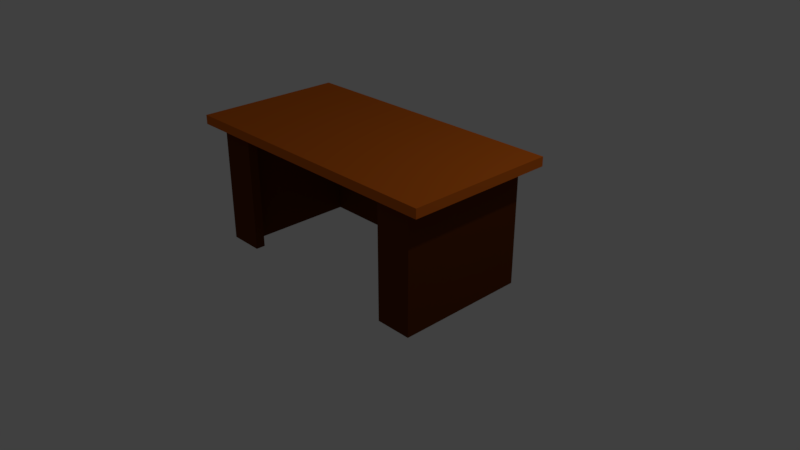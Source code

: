 # Source: desk.blend  (saved by Blender 2.79.0; exported with 4.5.12 LTS)
import bpy
from mathutils import Matrix  # noqa: F401  (used for matrix-valued properties, if any)

bpy.ops.wm.read_factory_settings(use_empty=True)
scene = bpy.context.scene
scene.name = 'Scene'

# ---- collections
col_collection_1 = bpy.data.collections.new('Collection 1'); scene.collection.children.link(col_collection_1)

# ---- materials (node trees are filled in below, after node groups)
mat_dark_brown = bpy.data.materials.new('Dark Brown')
mat_dark_brown.alpha_threshold = 0.0
mat_dark_brown.use_transparent_shadow = False
mat_dark_brown.diffuse_color = (0.1195, 0.02956, 0.004025, 1.0)
mat_dark_brown.roughness = 0.5
mat_dark_brown.specular_intensity = 0.0
mat_dark_brown.line_color = (0.0, 0.0, 0.0, 1.0)
mat_light_brown = bpy.data.materials.new('Light Brown')
mat_light_brown.alpha_threshold = 0.0
mat_light_brown.use_transparent_shadow = False
mat_light_brown.diffuse_color = (0.686, 0.1465, 0.01199, 1.0)
mat_light_brown.roughness = 0.5
mat_light_brown.specular_intensity = 0.0

# ---- material node trees

# ---- world
world_world = bpy.data.worlds.new('World'); scene.world = world_world
world_world.color = (0.05088, 0.05088, 0.05088)
world_world.use_sun_shadow = False
world_world.sun_shadow_jitter_overblur = 0.0
world_world.cycles.sampling_method = 'MANUAL'

# ---- cameras
cam_camera = bpy.data.cameras.new('Camera')
cam_camera.clip_end = 100.0
cam_camera.lens = 35.0
cam_camera.sensor_width = 32.0
cam_camera.sensor_height = 18.0
cam_camera.ortho_scale = 7.314
cam_camera.dof.focus_distance = 0.0
cam_camera.dof.aperture_fstop = 128.0

# ---- lights
light_lamp = bpy.data.lights.new('Lamp', 'POINT')
light_lamp.transmission_factor = 0.0
light_lamp.cutoff_distance = 30.0
light_lamp.energy = 100.0
light_lamp.shadow_buffer_clip_start = 1.001
light_lamp.shadow_soft_size = 0.1
light_lamp.shadow_maximum_resolution = 0.006
light_lamp.use_absolute_resolution = True

# ---- meshes
me_cube = bpy.data.meshes.new('Cube')
me_cube.from_pydata([(1.911, 0.9614, 1.519), (1.911, -1.039, 1.519), (-1.911, -1.039, 1.519), (-1.911, 0.9614, 1.519), (1.911, 0.9614, 1.64), (1.911, -1.039, 1.64), (-1.911, -1.039, 1.64), (-1.911, 0.9614, 1.64), (1.911, -0.03859, 1.519), (1.013e-06, 0.9614, 1.519), (7.749e-07, -1.039, 1.519), (-1.911, -0.03859, 1.519), (7.749e-07, -0.03859, 1.519), (1.911, -0.5386, 1.519), (-0.9556, 0.9614, 1.519), (-0.9556, -1.039, 1.519), (-1.911, 0.4614, 1.519), (1.911, 0.4614, 1.519), (0.9556, 0.9614, 1.519), (0.9556, -1.039, 1.519), (-1.911, -0.5386, 1.519), (-0.9556, -0.03859, 1.519), (0.9556, -0.03859, 1.519), (8.941e-07, 0.4614, 1.519), (7.749e-07, -0.5386, 1.519), (0.9556, -0.5386, 1.519), (0.9556, 0.4614, 1.519), (-0.9556, 0.4614, 1.519), (-0.9556, -0.5386, 1.519), (1.911, -0.7886, 1.519), (-1.433, 0.9614, 1.519), (-1.433, -1.039, 1.519), (-1.911, 0.7114, 1.519), (1.911, 0.2114, 1.519), (0.4778, 0.9614, 1.519), (0.4778, -1.039, 1.519), (-1.911, -0.2886, 1.519), (-1.433, -0.03859, 1.519), (0.4778, -0.03859, 1.519), (9.537e-07, 0.7114, 1.519), (7.749e-07, -0.2886, 1.519), (1.911, -0.2886, 1.519), (-0.4778, 0.9614, 1.519), (-0.4778, -1.039, 1.519), (-1.911, 0.2114, 1.519), (1.911, 0.7114, 1.519), (1.433, 0.9614, 1.519), (1.433, -1.039, 1.519), (-1.911, -0.7886, 1.519), (-0.4778, -0.03859, 1.519), (1.433, -0.03859, 1.519), (8.345e-07, 0.2114, 1.519), (7.749e-07, -0.7886, 1.519), (0.4778, -0.5386, 1.519), (1.433, -0.5386, 1.519), (0.9556, -0.2886, 1.519), (0.9556, -0.7886, 1.519), (0.4778, 0.4614, 1.519), (1.433, 0.4614, 1.519), (0.9556, 0.7114, 1.519), (0.9556, 0.2114, 1.519), (-1.433, 0.4614, 1.519), (-0.4778, 0.4614, 1.519), (-0.9556, 0.7114, 1.519), (-0.9556, 0.2114, 1.519), (-1.433, -0.5386, 1.519), (-0.4778, -0.5386, 1.519), (-0.9556, -0.2886, 1.519), (-0.9556, -0.7886, 1.519), (-0.4778, -0.7886, 1.519), (-0.4778, -0.2886, 1.519), (-1.433, -0.2886, 1.519), (-0.4778, 0.2114, 1.519), (-0.4778, 0.7114, 1.519), (-1.433, 0.7114, 1.519), (1.433, 0.2114, 1.519), (1.433, 0.7114, 1.519), (0.4778, 0.7114, 1.519), (1.433, -0.7886, 1.519), (1.433, -0.2886, 1.519), (0.4778, -0.2886, 1.519), (0.4778, -0.7886, 1.519), (0.4778, 0.2114, 1.519), (-1.433, 0.2114, 1.519), (-1.433, -0.7886, 1.519), (1.911, -0.9136, 1.519), (-1.672, 0.9614, 1.519), (-1.672, -1.039, 1.519), (-1.911, 0.8364, 1.519), (1.911, 0.08641, 1.519), (0.2389, 0.9614, 1.519), (0.2389, -1.039, 1.519), (-1.911, -0.1636, 1.519), (-1.672, -0.03859, 1.519), (0.2389, -0.03859, 1.519), (1.013e-06, 0.8364, 1.519), (7.749e-07, -0.1636, 1.519), (1.911, -0.4136, 1.519), (-0.7167, 0.9614, 1.519), (-0.7167, -1.039, 1.519), (-1.911, 0.3364, 1.519), (1.911, 0.5864, 1.519), (1.194, 0.9614, 1.519), (1.194, -1.039, 1.519), (-1.911, -0.6636, 1.519), (-0.7167, -0.03859, 1.519), (1.194, -0.03859, 1.519), (8.941e-07, 0.3364, 1.519), (7.749e-07, -0.6636, 1.519), (0.2389, -0.5386, 1.519), (1.194, -0.5386, 1.519), (0.9556, -0.1636, 1.519), (0.9556, -0.6636, 1.519), (0.2389, 0.4614, 1.519), (1.194, 0.4614, 1.519), (0.9556, 0.8364, 1.519), (0.9556, 0.3364, 1.519), (-1.672, 0.4614, 1.519), (-0.7167, 0.4614, 1.519), (-0.9556, 0.8364, 1.519), (-0.9556, 0.3364, 1.519), (-1.672, -0.5386, 1.519), (-0.7167, -0.5386, 1.519), (-0.9556, -0.1636, 1.519), (-0.9556, -0.6636, 1.519), (1.911, -0.6636, 1.519), (-1.194, 0.9614, 1.519), (-1.194, -1.039, 1.519), (-1.911, 0.5864, 1.519), (1.911, 0.3364, 1.519), (0.7167, 0.9614, 1.519), (0.7167, -1.039, 1.519), (-1.911, -0.4136, 1.519), (-1.194, -0.03859, 1.519), (0.7167, -0.03859, 1.519), (8.941e-07, 0.5864, 1.519), (7.749e-07, -0.4136, 1.519), (1.911, -0.1636, 1.519), (-0.2389, 0.9614, 1.519), (-0.2389, -1.039, 1.519), (-1.911, 0.08641, 1.519), (1.911, 0.8364, 1.519), (1.672, 0.9614, 1.519), (1.672, -1.039, 1.519), (-1.911, -0.9136, 1.519), (-0.2389, -0.03859, 1.519), (1.672, -0.03859, 1.519), (7.749e-07, 0.08641, 1.519), (7.749e-07, -0.9136, 1.519), (0.7167, -0.5386, 1.519), (1.672, -0.5386, 1.519), (0.9556, -0.4136, 1.519), (0.9556, -0.9136, 1.519), (0.7167, 0.4614, 1.519), (1.672, 0.4614, 1.519), (0.9556, 0.5864, 1.519), (0.9556, 0.08641, 1.519), (-1.194, 0.4614, 1.519), (-0.2389, 0.4614, 1.519), (-0.9556, 0.5864, 1.519), (-0.9556, 0.08641, 1.519), (-1.194, -0.5386, 1.519), (-0.2389, -0.5386, 1.519), (-0.9556, -0.4136, 1.519), (-0.9556, -0.9136, 1.519), (-0.7167, -0.7886, 1.519), (-0.2389, -0.7886, 1.519), (-0.4778, -0.6636, 1.519), (-0.4778, -0.9136, 1.519), (-0.7167, -0.2886, 1.519), (-0.2389, -0.2886, 1.519), (-0.4778, -0.1636, 1.519), (-0.4778, -0.4136, 1.519), (-1.672, -0.2886, 1.519), (-1.194, -0.2886, 1.519), (-1.433, -0.1636, 1.519), (-1.433, -0.4136, 1.519), (-0.7167, 0.2114, 1.519), (-0.2389, 0.2114, 1.519), (-0.4778, 0.3364, 1.519), (-0.4778, 0.08641, 1.519), (-0.7167, 0.7114, 1.519), (-0.2389, 0.7114, 1.519), (-0.4778, 0.8364, 1.519), (-0.4778, 0.5864, 1.519), (-1.672, 0.7114, 1.519), (-1.194, 0.7114, 1.519), (-1.433, 0.8364, 1.519), (-1.433, 0.5864, 1.519), (1.194, 0.2114, 1.519), (1.672, 0.2114, 1.519), (1.433, 0.3364, 1.519), (1.433, 0.08641, 1.519), (1.194, 0.7114, 1.519), (1.672, 0.7114, 1.519), (1.433, 0.8364, 1.519), (1.433, 0.5864, 1.519), (0.2389, 0.7114, 1.519), (0.7167, 0.7114, 1.519), (0.4778, 0.8364, 1.519), (0.4778, 0.5864, 1.519), (1.194, -0.7886, 1.519), (1.672, -0.7886, 1.519), (1.433, -0.6636, 1.519), (1.433, -0.9136, 1.519), (1.194, -0.2886, 1.519), (1.672, -0.2886, 1.519), (1.433, -0.1636, 1.519), (1.433, -0.4136, 1.519), (0.2389, -0.2886, 1.519), (0.7167, -0.2886, 1.519), (0.4778, -0.1636, 1.519), (0.4778, -0.4136, 1.519), (0.2389, -0.7886, 1.519), (0.7167, -0.7886, 1.519), (0.4778, -0.6636, 1.519), (0.4778, -0.9136, 1.519), (0.2389, 0.2114, 1.519), (0.7167, 0.2114, 1.519), (0.4778, 0.3364, 1.519), (0.4778, 0.08641, 1.519), (-1.672, 0.2114, 1.519), (-1.194, 0.2114, 1.519), (-1.433, 0.3364, 1.519), (-1.433, 0.08641, 1.519), (-1.672, -0.7886, 1.519), (-1.194, -0.7886, 1.519), (-1.433, -0.6636, 1.519), (-1.433, -0.9136, 1.519), (-1.194, -0.9136, 1.519), (-1.194, -0.6636, 1.519), (-1.672, -0.6636, 1.519), (-1.194, 0.08641, 1.519), (-1.194, 0.3364, 1.519), (-1.672, 0.3364, 1.519), (0.7167, 0.08641, 1.519), (0.7167, 0.3364, 1.519), (0.2389, 0.3364, 1.519), (0.7167, -0.9136, 1.519), (0.7167, -0.6636, 1.519), (0.2389, -0.6636, 1.519), (0.7167, -0.4136, 1.519), (0.7167, -0.1636, 1.519), (0.2389, -0.1636, 1.519), (1.672, -0.4136, 1.519), (1.672, -0.1636, 1.519), (1.194, -0.1636, 1.519), (1.672, -0.9136, 1.519), (1.672, -0.6636, 1.519), (1.194, -0.6636, 1.519), (0.7167, 0.5864, 1.519), (0.7167, 0.8364, 1.519), (0.2389, 0.8364, 1.519), (1.672, 0.5864, 1.519), (1.672, 0.8364, 1.519), (1.194, 0.8364, 1.519), (1.672, 0.08641, 1.519), (1.672, 0.3364, 1.519), (1.194, 0.3364, 1.519), (-1.194, 0.5864, 1.519), (-1.194, 0.8364, 1.519), (-1.672, 0.8364, 1.519), (-0.2389, 0.5864, 1.519), (-0.2389, 0.8364, 1.519), (-0.7167, 0.8364, 1.519), (-0.2389, 0.08641, 1.519), (-0.2389, 0.3364, 1.519), (-0.7167, 0.3364, 1.519), (-1.194, -0.4136, 1.519), (-1.194, -0.1636, 1.519), (-1.672, -0.1636, 1.519), (-0.2389, -0.4136, 1.519), (-0.2389, -0.1636, 1.519), (-0.7167, -0.1636, 1.519), (-0.2389, -0.9136, 1.519), (-0.2389, -0.6636, 1.519), (-0.7167, -0.6636, 1.519), (-0.7167, -0.9136, 1.519), (-0.7167, -0.4136, 1.519), (-1.672, -0.4136, 1.519), (-0.7167, 0.08641, 1.519), (-0.7167, 0.5864, 1.519), (-1.672, 0.5864, 1.519), (1.194, 0.08641, 1.519), (1.194, 0.5864, 1.519), (0.2389, 0.5864, 1.519), (1.194, -0.9136, 1.519), (1.194, -0.4136, 1.519), (0.2389, -0.4136, 1.519), (0.2389, -0.9136, 1.519), (0.2389, 0.08641, 1.519), (-1.672, 0.08641, 1.519), (-1.672, -0.9136, 1.519), (1.672, -0.03859, -0.05822), (1.433, -0.03859, -0.05822), (1.672, -0.5386, -0.05822), (1.433, -0.5386, -0.05822), (1.672, 0.4614, -0.05822), (1.433, 0.4614, -0.05822), (-1.433, -0.1636, -0.05822), (-1.433, -0.03859, -0.05822), (-1.433, -0.4136, -0.05822), (-1.433, -0.2886, -0.05822), (-0.7167, 0.7114, -0.05822), (-0.9556, 0.7114, -0.05822), (-0.2389, 0.7114, -0.05822), (-0.4778, 0.7114, -0.05822), (-1.194, 0.7114, -0.05822), (-1.433, 0.7114, -0.05822), (-1.433, 0.5864, -0.05822), (1.672, 0.2114, -0.05822), (1.433, 0.2114, -0.05822), (1.433, 0.3364, -0.05822), (1.433, 0.08641, -0.05822), (1.194, 0.7114, -0.05822), (0.9556, 0.7114, -0.05822), (1.672, 0.7114, -0.05822), (1.433, 0.7114, -0.05822), (1.433, 0.5864, -0.05822), (0.2389, 0.7114, -0.05822), (9.537e-07, 0.7114, -0.05822), (0.7167, 0.7114, -0.05822), (0.4778, 0.7114, -0.05822), (1.194, -0.7886, -0.05822), (1.672, -0.7886, -0.05822), (1.433, -0.7886, -0.05822), (1.433, -0.6636, -0.05822), (1.433, -0.9136, -0.05822), (1.672, -0.2886, -0.05822), (1.433, -0.2886, -0.05822), (1.433, -0.1636, -0.05822), (1.433, -0.4136, -0.05822), (-1.433, 0.3364, -0.05822), (-1.433, 0.4614, -0.05822), (-1.433, 0.08641, -0.05822), (-1.433, 0.2114, -0.05822), (-1.194, -0.7886, -0.05822), (-1.433, -0.7886, -0.05822), (-1.433, -0.6636, -0.05822), (-1.433, -0.5386, -0.05822), (-1.433, -0.9136, -0.05822), (-1.672, -0.03859, -0.05822), (1.013e-06, 0.8364, -0.05822), (0.9556, 0.8364, -0.05822), (-1.672, 0.4614, -0.05822), (-0.9556, 0.8364, -0.05822), (-1.672, -0.5386, -0.05822), (-1.672, -0.2886, -0.05822), (-0.4778, 0.8364, -0.05822), (-1.672, 0.7114, -0.05822), (-1.433, 0.8364, -0.05822), (1.433, 0.8364, -0.05822), (0.4778, 0.8364, -0.05822), (-1.672, 0.2114, -0.05822), (-1.672, -0.7886, -0.05822), (-1.194, -0.9136, -0.05822), (-1.672, -0.6636, -0.05822), (-1.672, 0.3364, -0.05822), (1.672, -0.4136, -0.05822), (1.672, -0.1636, -0.05822), (1.672, -0.9136, -0.05822), (1.672, -0.6636, -0.05822), (0.7167, 0.8364, -0.05822), (0.2389, 0.8364, -0.05822), (1.672, 0.5864, -0.05822), (1.672, 0.8364, -0.05822), (1.194, 0.8364, -0.05822), (1.672, 0.08641, -0.05822), (1.672, 0.3364, -0.05822), (-1.194, 0.8364, -0.05822), (-1.672, 0.8364, -0.05822), (-0.2389, 0.8364, -0.05822), (-0.7167, 0.8364, -0.05822), (-1.672, -0.1636, -0.05822), (-1.672, -0.4136, -0.05822), (-1.672, 0.5864, -0.05822), (1.194, -0.9136, -0.05822), (-1.672, 0.08641, -0.05822), (-1.672, -0.9136, -0.05822)], [], [(292, 87, 2, 144), (4, 7, 6, 5), (0, 4, 5, 1, 85, 29, 125, 13, 97, 41, 137, 8, 89, 33, 129, 17, 101, 45, 141), (1, 5, 6, 2, 87, 31, 127, 15, 99, 43, 139, 10, 91, 35, 131, 19, 103, 47, 143), (2, 6, 7, 3, 88, 32, 128, 16, 100, 44, 140, 11, 92, 36, 132, 20, 104, 48, 144), (4, 0, 142, 46, 102, 18, 130, 34, 90, 9, 138, 42, 98, 14, 126, 30, 86, 3, 7), (291, 93, 11, 140), (290, 94, 12, 147), (289, 91, 10, 148), (288, 109, 24, 136), (287, 110, 25, 151), (286, 103, 19, 152), (285, 113, 23, 135), (284, 114, 26, 155), (283, 106, 22, 156), (282, 117, 16, 128), (281, 118, 27, 159), (280, 105, 21, 160), (279, 121, 20, 132), (278, 122, 28, 163), (277, 99, 15, 164), (276, 165, 68, 124), (275, 166, 69, 167), (274, 139, 43, 168), (273, 169, 67, 123), (272, 170, 70, 171), (271, 162, 66, 172), (270, 173, 36, 92), (269, 174, 71, 175), (268, 161, 65, 176), (267, 177, 64, 120), (266, 178, 72, 179), (265, 145, 49, 180), (75, 191, 312, 311), (173, 270, 373, 347), (262, 158, 62, 184), (261, 185, 32, 88), (257, 190, 310, 368), (259, 157, 61, 188), (258, 189, 60, 116), (270, 93, 341, 373), (244, 150, 295, 358), (154, 257, 368, 297), (225, 231, 356, 354), (206, 244, 358, 328), (188, 61, 333, 309), (231, 121, 346, 356), (250, 153, 57, 200), (249, 201, 56, 112), (117, 282, 375, 344), (247, 143, 47, 204), (246, 205, 55, 111), (71, 176, 301, 302), (282, 185, 349, 375), (243, 209, 40, 96), (242, 210, 80, 211), (241, 149, 53, 212), (240, 213, 52, 108), (239, 214, 81, 215), (238, 131, 35, 216), (237, 217, 51, 107), (236, 218, 82, 219), (235, 134, 38, 220), (234, 221, 44, 100), (233, 222, 83, 223), (232, 133, 37, 224), (231, 225, 48, 104), (230, 226, 84, 227), (229, 127, 31, 228), (63, 186, 307, 304), (256, 146, 293, 367), (164, 15, 127, 229), (161, 230, 227, 65), (28, 124, 230, 161), (124, 68, 226, 230), (121, 231, 104, 20), (65, 227, 338, 339), (37, 175, 299, 300), (222, 232, 224, 83), (64, 160, 232, 222), (160, 21, 133, 232), (157, 233, 223, 61), (27, 120, 233, 157), (120, 64, 222, 233), (117, 234, 100, 16), (190, 256, 367, 310), (84, 226, 336, 337), (218, 235, 220, 82), (60, 156, 235, 218), (156, 22, 134, 235), (153, 236, 219, 57), (26, 116, 236, 153), (116, 60, 218, 236), (113, 237, 107, 23), (57, 219, 237, 113), (219, 82, 217, 237), (83, 224, 334, 335), (39, 182, 305, 320), (152, 19, 131, 238), (149, 239, 215, 53), (25, 112, 239, 149), (112, 56, 214, 239), (109, 240, 108, 24), (53, 215, 240, 109), (215, 81, 213, 240), (210, 241, 212, 80), (55, 151, 241, 210), (151, 25, 149, 241), (134, 242, 211, 38), (22, 111, 242, 134), (111, 55, 210, 242), (94, 243, 96, 12), (38, 211, 243, 94), (211, 80, 209, 243), (61, 223, 332, 333), (41, 97, 244, 206), (97, 13, 150, 244), (73, 181, 303, 306), (8, 137, 245, 146), (137, 41, 206, 245), (106, 246, 111, 22), (50, 207, 246, 106), (207, 79, 205, 246), (255, 195, 351, 366), (29, 85, 247, 202), (85, 1, 143, 247), (115, 255, 366, 343), (13, 125, 248, 150), (125, 29, 202, 248), (110, 249, 112, 25), (54, 203, 249, 110), (203, 78, 201, 249), (198, 250, 200, 77), (59, 155, 250, 198), (155, 26, 153, 250), (130, 251, 199, 34), (18, 115, 251, 130), (90, 252, 95, 9), (34, 199, 252, 90), (254, 194, 316, 365), (229, 228, 340, 355), (45, 101, 253, 194), (101, 17, 154, 253), (142, 254, 195, 46), (0, 141, 254, 142), (141, 45, 194, 254), (102, 255, 115, 18), (46, 195, 255, 102), (176, 65, 339, 301), (33, 89, 256, 190), (89, 8, 146, 256), (227, 84, 337, 338), (17, 129, 257, 154), (129, 33, 190, 257), (114, 258, 116, 26), (58, 191, 258, 114), (191, 75, 189, 258), (186, 259, 188, 74), (63, 159, 259, 186), (159, 27, 157, 259), (126, 260, 187, 30), (14, 119, 260, 126), (86, 261, 88, 3), (30, 187, 261, 86), (121, 279, 374, 346), (182, 262, 184, 73), (39, 135, 262, 182), (135, 23, 158, 262), (138, 263, 183, 42), (9, 95, 263, 138), (175, 71, 302, 299), (98, 264, 119, 14), (42, 183, 264, 98), (195, 254, 365, 351), (178, 265, 180, 72), (51, 147, 265, 178), (147, 12, 145, 265), (158, 266, 179, 62), (23, 107, 266, 158), (107, 51, 178, 266), (118, 267, 120, 27), (62, 179, 267, 118), (179, 72, 177, 267), (174, 268, 176, 71), (67, 163, 268, 174), (163, 28, 161, 268), (133, 269, 175, 37), (21, 123, 269, 133), (123, 67, 174, 269), (93, 270, 92, 11), (292, 225, 354, 378), (170, 271, 172, 70), (40, 136, 271, 170), (136, 24, 162, 271), (145, 272, 171, 49), (12, 96, 272, 145), (96, 40, 170, 272), (105, 273, 123, 21), (49, 171, 273, 105), (171, 70, 169, 273), (279, 173, 347, 374), (253, 154, 297, 364), (148, 10, 139, 274), (162, 275, 167, 66), (24, 108, 275, 162), (108, 52, 166, 275), (122, 276, 124, 28), (66, 167, 276, 122), (167, 69, 165, 276), (228, 292, 378, 340), (194, 253, 364, 316), (168, 43, 99, 277), (169, 278, 163, 67), (70, 172, 278, 169), (172, 66, 122, 278), (173, 279, 132, 36), (224, 37, 300, 334), (177, 280, 160, 64), (72, 180, 280, 177), (180, 49, 105, 280), (181, 281, 159, 63), (73, 184, 281, 181), (184, 62, 118, 281), (185, 282, 128, 32), (223, 83, 335, 332), (189, 283, 156, 60), (75, 192, 283, 189), (192, 50, 106, 283), (193, 284, 155, 59), (76, 196, 284, 193), (196, 58, 114, 284), (197, 285, 135, 39), (77, 200, 285, 197), (200, 57, 113, 285), (93, 291, 377, 341), (291, 221, 353, 377), (204, 47, 103, 286), (205, 287, 151, 55), (79, 208, 287, 205), (208, 54, 110, 287), (209, 288, 136, 40), (80, 212, 288, 209), (212, 53, 109, 288), (252, 199, 352, 363), (95, 252, 363, 342), (216, 35, 91, 289), (217, 290, 147, 51), (82, 220, 290, 217), (220, 38, 94, 290), (221, 291, 140, 44), (208, 79, 329, 331), (225, 292, 144, 48), (207, 50, 294, 330), (228, 31, 87, 292), (372, 303, 304, 345), (371, 305, 306, 348), (369, 307, 308, 350), (368, 310, 311, 312), (367, 293, 294, 313), (366, 314, 315, 343), (365, 316, 317, 351), (364, 297, 298, 318), (363, 319, 320, 342), (362, 321, 322, 352), (361, 324, 325, 326), (359, 328, 329, 330), (358, 295, 296, 331), (336, 355, 340, 337), (339, 338, 356, 346), (338, 337, 354, 356), (333, 332, 357, 344), (332, 335, 353, 357), (328, 358, 331, 329), (293, 359, 330, 294), (324, 360, 327, 325), (295, 361, 326, 296), (343, 315, 321, 362), (352, 322, 319, 363), (316, 364, 318, 317), (351, 317, 314, 366), (310, 367, 313, 311), (297, 368, 312, 298), (345, 304, 307, 369), (350, 308, 349, 370), (342, 320, 305, 371), (348, 306, 303, 372), (300, 299, 373, 341), (299, 302, 347, 373), (302, 301, 374, 347), (301, 339, 346, 374), (308, 309, 375, 349), (309, 333, 344, 375), (325, 327, 376, 323), (335, 334, 377, 353), (334, 300, 341, 377), (337, 340, 378, 354), (181, 63, 304, 303), (50, 192, 313, 294), (182, 73, 306, 305), (146, 245, 359, 293), (76, 193, 314, 317), (245, 206, 328, 359), (58, 196, 318, 298), (186, 74, 308, 307), (77, 197, 319, 322), (59, 198, 321, 315), (74, 188, 309, 308), (247, 204, 327, 360), (187, 260, 369, 350), (234, 117, 344, 357), (260, 119, 345, 369), (202, 247, 360, 324), (221, 234, 357, 353), (201, 78, 325, 323), (204, 286, 376, 327), (191, 58, 298, 312), (192, 75, 311, 313), (78, 203, 326, 325), (193, 59, 315, 314), (261, 187, 350, 370), (150, 248, 361, 295), (248, 202, 324, 361), (185, 261, 370, 349), (196, 76, 317, 318), (79, 207, 330, 329), (197, 39, 320, 319), (54, 208, 331, 296), (198, 77, 322, 321), (183, 263, 371, 348), (263, 95, 342, 371), (203, 54, 296, 326), (199, 251, 362, 352), (119, 264, 372, 345), (251, 115, 343, 362), (264, 183, 348, 372), (229, 355, 336, 226), (323, 376, 286, 201), (226, 68, 164, 229), (68, 165, 277, 164), (165, 69, 168, 277), (69, 166, 274, 168), (166, 52, 148, 274), (52, 213, 289, 148), (213, 81, 216, 289), (81, 214, 238, 216), (214, 56, 152, 238), (56, 201, 286, 152)])
me_cube.polygons.foreach_set('material_index', [1, 1, 1, 1, 1, 1, 1, 1, 1, 1, 1, 1, 1, 1, 1, 1, 1, 1, 1, 1, 1, 1, 1, 1, 1, 1, 1, 1, 1, 1, 1, 1, 1, 0, 0, 1, 1, 0, 1, 1, 0, 0, 0, 0, 0, 0, 0, 1, 1, 0, 1, 1, 0, 0, 1, 1, 1, 1, 1, 1, 1, 1, 1, 1, 1, 1, 1, 1, 1, 0, 0, 1, 1, 1, 1, 1, 0, 0, 1, 1, 1, 1, 1, 1, 1, 0, 0, 1, 1, 1, 1, 1, 1, 1, 1, 1, 0, 0, 1, 1, 1, 1, 1, 1, 1, 1, 1, 1, 1, 1, 1, 1, 1, 1, 0, 1, 1, 0, 1, 1, 1, 1, 1, 0, 1, 1, 0, 1, 1, 1, 1, 1, 1, 1, 1, 1, 1, 1, 1, 0, 0, 1, 1, 1, 1, 1, 1, 1, 0, 1, 1, 0, 1, 1, 1, 1, 1, 1, 1, 1, 1, 1, 1, 1, 0, 1, 1, 1, 1, 1, 0, 1, 1, 0, 1, 1, 1, 1, 1, 1, 1, 1, 1, 1, 1, 1, 1, 1, 1, 1, 0, 1, 1, 1, 1, 1, 1, 1, 1, 1, 0, 0, 1, 1, 1, 1, 1, 1, 1, 0, 0, 1, 1, 1, 1, 1, 0, 1, 1, 1, 1, 1, 1, 1, 0, 1, 1, 1, 1, 1, 1, 1, 1, 1, 0, 0, 1, 1, 1, 1, 1, 1, 1, 0, 0, 1, 1, 1, 1, 1, 0, 1, 0, 1, 0, 0, 0, 0, 0, 0, 0, 0, 0, 0, 0, 0, 0, 0, 0, 0, 0, 0, 0, 0, 0, 0, 0, 0, 0, 0, 0, 0, 0, 0, 0, 0, 0, 0, 0, 0, 0, 0, 0, 0, 0, 0, 0, 0, 0, 0, 0, 0, 0, 0, 0, 0, 0, 0, 0, 0, 0, 0, 0, 0, 0, 0, 0, 0, 0, 0, 0, 0, 0, 0, 0, 0, 0, 0, 0, 0, 0, 0, 0, 0, 0, 0, 0, 1, 1, 1, 1, 1, 1, 1, 1, 1, 1])
me_cube.materials.append(mat_dark_brown)
me_cube.materials.append(mat_light_brown)
me_cube.use_remesh_preserve_volume = False
me_cube.use_remesh_preserve_attributes = False
me_cube.use_mirror_vertex_groups = False
me_cube.update()

# ---- objects
ob_desk = bpy.data.objects.new('Desk', me_cube)
ob_lamp = bpy.data.objects.new('Lamp', light_lamp)
ob_camera = bpy.data.objects.new('Camera', cam_camera)

# ---- transforms, parenting, visibility, modifiers, constraints
ob_desk.location = (0.0, 0.0, 0.0)
ob_desk.lock_rotations_4d = False
ob_desk.empty_display_type = 'ARROWS'
ob_desk.lineart.crease_threshold = 0.0
ob_lamp.location = (4.076, 1.005, 5.904)
ob_lamp.rotation_euler = (0.6503, 0.05522, 1.866)
ob_lamp.lock_rotations_4d = False
ob_lamp.empty_display_type = 'ARROWS'
ob_lamp.color = (0.0, 0.0, 0.0, 0.0)
ob_lamp.lineart.crease_threshold = 0.0
ob_camera.location = (7.481, -6.508, 5.344)
ob_camera.rotation_euler = (1.109, 0.0, 0.8149)
ob_camera.lock_rotations_4d = False
ob_camera.empty_display_type = 'ARROWS'
ob_camera.color = (0.0, 0.0, 0.0, 0.0)
ob_camera.display_type = 'WIRE'
ob_camera.lineart.crease_threshold = 0.0

# ---- collection membership
col_collection_1.objects.link(ob_desk)
col_collection_1.objects.link(ob_lamp)
col_collection_1.objects.link(ob_camera)

# ---- scene / render settings (as saved in the file)
scene.camera = ob_camera
scene.frame_start = 1; scene.frame_end = 250; scene.frame_set(1)
scene.render.engine = 'BLENDER_EEVEE_NEXT'
scene.render.resolution_percentage = 50
scene.render.dither_intensity = 0.0
scene.cycles.use_denoising = False
scene.cycles.samples = 128
scene.cycles.sampling_pattern = 'TABULATED_SOBOL'
scene.cycles.use_adaptive_sampling = False
scene.cycles.use_light_tree = False
scene.cycles.blur_glossy = 0.0
scene.cycles.sample_clamp_indirect = 0.0
scene.view_settings.view_transform = 'Standard'
bpy.context.view_layer.update()
